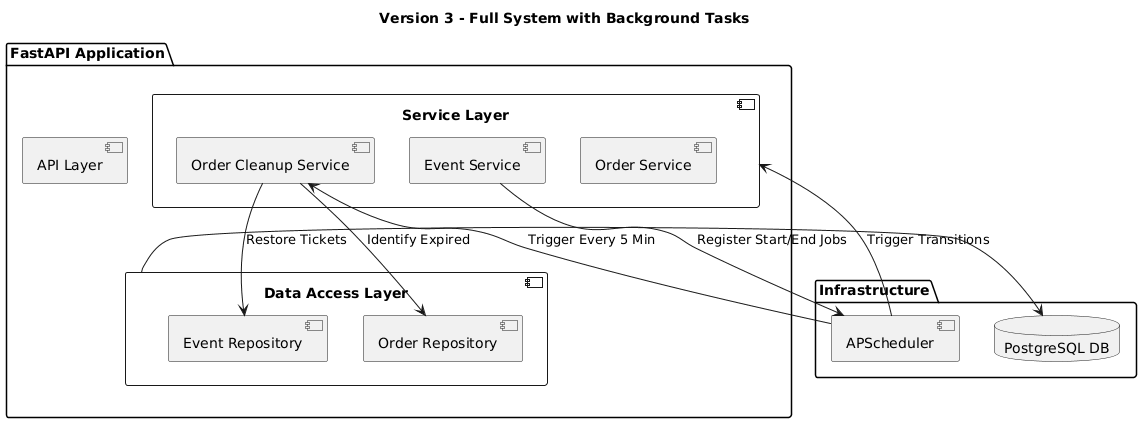

The diagram above was rendered by PlantUML. Its source (embedded in the PNG):
@startuml
allowmixing
title Version 3 - Full System with Background Tasks

package "FastAPI Application" {
  component "API Layer" as API
  
  component "Service Layer" as Service {
    component "Order Service" as OS
    component "Event Service" as ES
    component "Order Cleanup Service" as OCS
  }

  component "Data Access Layer" as DAL {
    component "Order Repository" as OR
    component "Event Repository" as ER
  }
}

package "Infrastructure" {
  database "PostgreSQL DB" as DB
  component "APScheduler" as Scheduler
}

' Interactions
ES --> Scheduler : "Register Start/End Jobs"
Scheduler --> Service : "Trigger Transitions"

' Cleanup Logic
OCS --> OR : "Identify Expired"
OCS --> ER : "Restore Tickets"
Scheduler --> OCS : "Trigger Every 5 Min"

DAL --> DB
@enduml